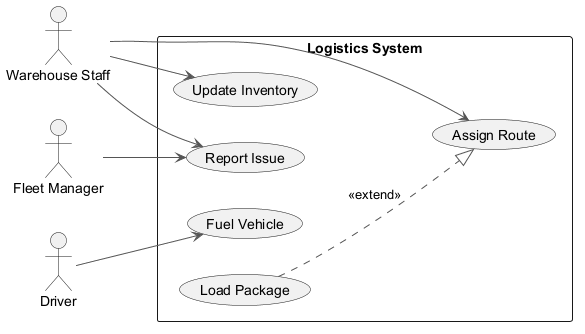

The diagram above was rendered by PlantUML. Its source (embedded in the PNG):
@startuml
skinparam backgroundColor #FFFFFF
skinparam classBackgroundColor #F3E5F5
skinparam classBorderColor #6A1B9A
skinparam ArrowColor #555555
left to right direction
actor "Warehouse Staff" as WarehouseStaff
actor "Driver" as Driver
actor "Fleet Manager" as FleetManager
rectangle "Logistics System" {
  usecase "Assign Route" as UC_AssignRoute
  usecase "Update Inventory" as UC_UpdateInventory
  usecase "Fuel Vehicle" as UC_FuelVehicle
  usecase "Report Issue" as UC_ReportIssue
  usecase "Load Package" as UC_LoadPackage
}
WarehouseStaff --> UC_AssignRoute
WarehouseStaff --> UC_UpdateInventory
WarehouseStaff --> UC_ReportIssue
Driver --> UC_FuelVehicle
FleetManager --> UC_ReportIssue
UC_LoadPackage ..|> UC_AssignRoute : <<extend>>
@enduml